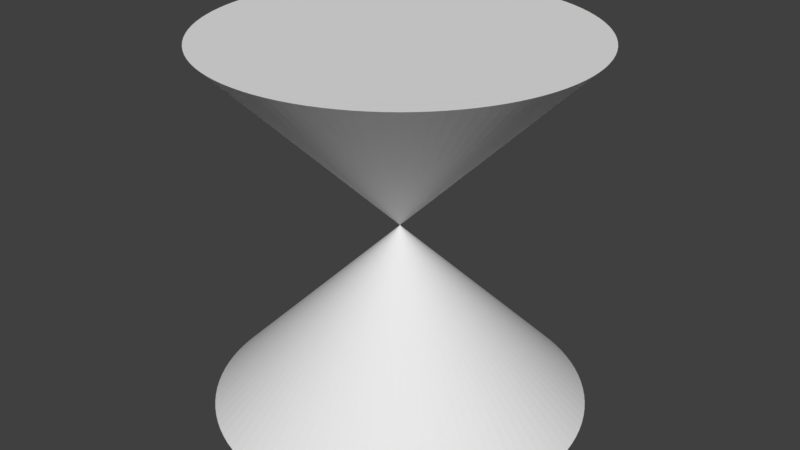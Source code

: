 # Source: Hourglass.blend  (saved by Blender 2.79.0; exported with 4.5.12 LTS)
import bpy
from mathutils import Matrix  # noqa: F401  (used for matrix-valued properties, if any)

bpy.ops.wm.read_factory_settings(use_empty=True)
scene = bpy.context.scene
scene.name = 'Scene'

# ---- collections
col_collection_1 = bpy.data.collections.new('Collection 1'); scene.collection.children.link(col_collection_1)

# ---- world
world_world = bpy.data.worlds.new('World'); scene.world = world_world
world_world.color = (0.05088, 0.05088, 0.05088)
world_world.use_sun_shadow = False
world_world.sun_shadow_jitter_overblur = 0.0
world_world.cycles.sampling_method = 'MANUAL'

# ---- meshes
me_cone = bpy.data.meshes.new('Cone')
me_cone.from_pydata([(0.0, 1.0, -0.5), (0.06279, 0.998, -0.5), (0.1253, 0.9921, -0.5), (0.1874, 0.9823, -0.5), (0.2487, 0.9686, -0.5), (0.309, 0.9511, -0.5), (0.3681, 0.9298, -0.5), (0.4258, 0.9048, -0.5), (0.4818, 0.8763, -0.5), (0.5358, 0.8443, -0.5), (0.5878, 0.809, -0.5), (0.6374, 0.7705, -0.5), (0.6845, 0.729, -0.5), (0.729, 0.6845, -0.5), (0.7705, 0.6374, -0.5), (0.809, 0.5878, -0.5), (0.8443, 0.5358, -0.5), (0.8763, 0.4818, -0.5), (0.9048, 0.4258, -0.5), (0.9298, 0.3681, -0.5), (0.9511, 0.309, -0.5), (0.9686, 0.2487, -0.5), (0.9823, 0.1874, -0.5), (0.9921, 0.1253, -0.5), (0.998, 0.06279, -0.5), (1.0, -4.013e-07, -0.5), (0.998, -0.06279, -0.5), (0.9921, -0.1253, -0.5), (0.9823, -0.1874, -0.5), (0.9686, -0.2487, -0.5), (0.9511, -0.309, -0.5), (0.9298, -0.3681, -0.5), (0.9048, -0.4258, -0.5), (0.8763, -0.4818, -0.5), (0.8443, -0.5358, -0.5), (0.809, -0.5878, -0.5), (0.7705, -0.6374, -0.5), (0.729, -0.6845, -0.5), (0.6845, -0.729, -0.5), (0.6374, -0.7705, -0.5), (0.5878, -0.809, -0.5), (0.5358, -0.8443, -0.5), (0.4818, -0.8763, -0.5), (0.4258, -0.9048, -0.5), (0.3681, -0.9298, -0.5), (0.309, -0.9511, -0.5), (0.2487, -0.9686, -0.5), (0.1874, -0.9823, -0.5), (0.1253, -0.9921, -0.5), (0.06279, -0.998, -0.5), (-1.041e-06, -1.0, -0.5), (-0.06279, -0.998, -0.5), (-0.1253, -0.9921, -0.5), (-0.1874, -0.9823, -0.5), (-0.2487, -0.9686, -0.5), (-0.309, -0.9511, -0.5), (-0.3681, -0.9298, -0.5), (-0.4258, -0.9048, -0.5), (-0.4818, -0.8763, -0.5), (-0.5358, -0.8443, -0.5), (-0.5878, -0.809, -0.5), (-0.6374, -0.7705, -0.5), (-0.6845, -0.729, -0.5), (-0.729, -0.6845, -0.5), (-0.7705, -0.6374, -0.5), (-0.809, -0.5878, -0.5), (-0.8443, -0.5358, -0.5), (-0.8763, -0.4818, -0.5), (-0.9048, -0.4258, -0.5), (-0.9298, -0.3681, -0.5), (-0.9511, -0.309, -0.5), (-0.9686, -0.2487, -0.5), (-0.9823, -0.1874, -0.5), (0.0, 0.0, 0.5), (-0.9921, -0.1253, -0.5), (-0.998, -0.06279, -0.5), (-1.0, 1.442e-06, -0.5), (-0.998, 0.06279, -0.5), (-0.9921, 0.1253, -0.5), (-0.9823, 0.1874, -0.5), (-0.9686, 0.2487, -0.5), (-0.9511, 0.309, -0.5), (-0.9298, 0.3681, -0.5), (-0.9048, 0.4258, -0.5), (-0.8763, 0.4818, -0.5), (-0.8443, 0.5358, -0.5), (-0.809, 0.5878, -0.5), (-0.7705, 0.6374, -0.5), (-0.729, 0.6845, -0.5), (-0.6845, 0.729, -0.5), (-0.6374, 0.7705, -0.5), (-0.5878, 0.809, -0.5), (-0.5358, 0.8443, -0.5), (-0.4818, 0.8763, -0.5), (-0.4258, 0.9048, -0.5), (-0.3681, 0.9298, -0.5), (-0.309, 0.9511, -0.5), (-0.2487, 0.9686, -0.5), (-0.1874, 0.9823, -0.5), (-0.1253, 0.9921, -0.5), (-0.06279, 0.998, -0.5), (4.371e-08, 1.0, 1.5), (-0.06279, 0.998, 1.5), (-0.1253, 0.9921, 1.5), (-0.1874, 0.9823, 1.5), (-0.2487, 0.9686, 1.5), (-0.309, 0.9511, 1.5), (-0.3681, 0.9298, 1.5), (-0.4258, 0.9048, 1.5), (-0.4818, 0.8763, 1.5), (-0.5358, 0.8443, 1.5), (-0.5878, 0.809, 1.5), (-0.6374, 0.7705, 1.5), (-0.6845, 0.729, 1.5), (-0.729, 0.6845, 1.5), (-0.7705, 0.6374, 1.5), (-0.809, 0.5878, 1.5), (-0.8443, 0.5358, 1.5), (-0.8763, 0.4818, 1.5), (-0.9048, 0.4258, 1.5), (-0.9298, 0.3681, 1.5), (-0.9511, 0.309, 1.5), (-0.9686, 0.2487, 1.5), (-0.9823, 0.1874, 1.5), (-0.9921, 0.1253, 1.5), (-0.998, 0.06279, 1.5), (-1.0, -4.013e-07, 1.5), (-0.998, -0.06279, 1.5), (-0.9921, -0.1253, 1.5), (-0.9823, -0.1874, 1.5), (-0.9686, -0.2487, 1.5), (-0.9511, -0.309, 1.5), (-0.9298, -0.3681, 1.5), (-0.9048, -0.4258, 1.5), (-0.8763, -0.4818, 1.5), (-0.8443, -0.5358, 1.5), (-0.809, -0.5878, 1.5), (-0.7705, -0.6374, 1.5), (-0.729, -0.6845, 1.5), (-0.6845, -0.729, 1.5), (-0.6374, -0.7705, 1.5), (-0.5878, -0.809, 1.5), (-0.5358, -0.8443, 1.5), (-0.4818, -0.8763, 1.5), (-0.4258, -0.9048, 1.5), (-0.3681, -0.9298, 1.5), (-0.309, -0.9511, 1.5), (-0.2487, -0.9686, 1.5), (-0.1874, -0.9823, 1.5), (-0.1253, -0.9921, 1.5), (-0.06279, -0.998, 1.5), (1.085e-06, -1.0, 1.5), (0.06279, -0.998, 1.5), (0.1253, -0.9921, 1.5), (0.1874, -0.9823, 1.5), (0.2487, -0.9686, 1.5), (0.309, -0.9511, 1.5), (0.3681, -0.9298, 1.5), (0.4258, -0.9048, 1.5), (0.4818, -0.8763, 1.5), (0.5358, -0.8443, 1.5), (0.5878, -0.809, 1.5), (0.6374, -0.7705, 1.5), (0.6845, -0.729, 1.5), (0.729, -0.6845, 1.5), (0.7705, -0.6374, 1.5), (0.809, -0.5878, 1.5), (0.8443, -0.5358, 1.5), (0.8763, -0.4818, 1.5), (0.9048, -0.4258, 1.5), (0.9298, -0.3681, 1.5), (0.9511, -0.309, 1.5), (0.9686, -0.2487, 1.5), (0.9823, -0.1874, 1.5), (0.9921, -0.1253, 1.5), (0.998, -0.06279, 1.5), (1.0, 1.442e-06, 1.5), (0.998, 0.06279, 1.5), (0.9921, 0.1253, 1.5), (0.9823, 0.1874, 1.5), (0.9686, 0.2487, 1.5), (0.9511, 0.309, 1.5), (0.9298, 0.3681, 1.5), (0.9048, 0.4258, 1.5), (0.8763, 0.4818, 1.5), (0.8443, 0.5358, 1.5), (0.809, 0.5878, 1.5), (0.7705, 0.6374, 1.5), (0.729, 0.6845, 1.5), (0.6845, 0.729, 1.5), (0.6374, 0.7705, 1.5), (0.5878, 0.809, 1.5), (0.5358, 0.8443, 1.5), (0.4818, 0.8763, 1.5), (0.4258, 0.9048, 1.5), (0.3681, 0.9298, 1.5), (0.309, 0.9511, 1.5), (0.2487, 0.9686, 1.5), (0.1874, 0.9823, 1.5), (0.1253, 0.9921, 1.5), (0.06279, 0.998, 1.5), (-4.371e-08, 0.0, 0.5)], [], [(0, 73, 1), (1, 73, 2), (2, 73, 3), (3, 73, 4), (4, 73, 5), (5, 73, 6), (6, 73, 7), (7, 73, 8), (8, 73, 9), (9, 73, 10), (10, 73, 11), (11, 73, 12), (12, 73, 13), (13, 73, 14), (14, 73, 15), (15, 73, 16), (16, 73, 17), (17, 73, 18), (18, 73, 19), (19, 73, 20), (20, 73, 21), (21, 73, 22), (22, 73, 23), (23, 73, 24), (24, 73, 25), (25, 73, 26), (26, 73, 27), (27, 73, 28), (28, 73, 29), (29, 73, 30), (30, 73, 31), (31, 73, 32), (32, 73, 33), (33, 73, 34), (34, 73, 35), (35, 73, 36), (36, 73, 37), (37, 73, 38), (38, 73, 39), (39, 73, 40), (40, 73, 41), (41, 73, 42), (42, 73, 43), (43, 73, 44), (44, 73, 45), (45, 73, 46), (46, 73, 47), (47, 73, 48), (48, 73, 49), (49, 73, 50), (50, 73, 51), (51, 73, 52), (52, 73, 53), (53, 73, 54), (54, 73, 55), (55, 73, 56), (56, 73, 57), (57, 73, 58), (58, 73, 59), (59, 73, 60), (60, 73, 61), (61, 73, 62), (62, 73, 63), (63, 73, 64), (64, 73, 65), (65, 73, 66), (66, 73, 67), (67, 73, 68), (68, 73, 69), (69, 73, 70), (70, 73, 71), (71, 73, 72), (72, 73, 74), (74, 73, 75), (75, 73, 76), (76, 73, 77), (77, 73, 78), (78, 73, 79), (79, 73, 80), (80, 73, 81), (81, 73, 82), (82, 73, 83), (83, 73, 84), (84, 73, 85), (85, 73, 86), (86, 73, 87), (87, 73, 88), (88, 73, 89), (89, 73, 90), (90, 73, 91), (91, 73, 92), (92, 73, 93), (93, 73, 94), (94, 73, 95), (95, 73, 96), (96, 73, 97), (97, 73, 98), (98, 73, 99), (99, 73, 100), (100, 73, 0), (0, 1, 2, 3, 4, 5, 6, 7, 8, 9, 10, 11, 12, 13, 14, 15, 16, 17, 18, 19, 20, 21, 22, 23, 24, 25, 26, 27, 28, 29, 30, 31, 32, 33, 34, 35, 36, 37, 38, 39, 40, 41, 42, 43, 44, 45, 46, 47, 48, 49, 50, 51, 52, 53, 54, 55, 56, 57, 58, 59, 60, 61, 62, 63, 64, 65, 66, 67, 68, 69, 70, 71, 72, 74, 75, 76, 77, 78, 79, 80, 81, 82, 83, 84, 85, 86, 87, 88, 89, 90, 91, 92, 93, 94, 95, 96, 97, 98, 99, 100), (101, 201, 102), (102, 201, 103), (103, 201, 104), (104, 201, 105), (105, 201, 106), (106, 201, 107), (107, 201, 108), (108, 201, 109), (109, 201, 110), (110, 201, 111), (111, 201, 112), (112, 201, 113), (113, 201, 114), (114, 201, 115), (115, 201, 116), (116, 201, 117), (117, 201, 118), (118, 201, 119), (119, 201, 120), (120, 201, 121), (121, 201, 122), (122, 201, 123), (123, 201, 124), (124, 201, 125), (125, 201, 126), (126, 201, 127), (127, 201, 128), (128, 201, 129), (129, 201, 130), (130, 201, 131), (131, 201, 132), (132, 201, 133), (133, 201, 134), (134, 201, 135), (135, 201, 136), (136, 201, 137), (137, 201, 138), (138, 201, 139), (139, 201, 140), (140, 201, 141), (141, 201, 142), (142, 201, 143), (143, 201, 144), (144, 201, 145), (145, 201, 146), (146, 201, 147), (147, 201, 148), (148, 201, 149), (149, 201, 150), (150, 201, 151), (151, 201, 152), (152, 201, 153), (153, 201, 154), (154, 201, 155), (155, 201, 156), (156, 201, 157), (157, 201, 158), (158, 201, 159), (159, 201, 160), (160, 201, 161), (161, 201, 162), (162, 201, 163), (163, 201, 164), (164, 201, 165), (165, 201, 166), (166, 201, 167), (167, 201, 168), (168, 201, 169), (169, 201, 170), (170, 201, 171), (171, 201, 172), (172, 201, 173), (173, 201, 174), (174, 201, 175), (175, 201, 176), (176, 201, 177), (177, 201, 178), (178, 201, 179), (179, 201, 180), (180, 201, 181), (181, 201, 182), (182, 201, 183), (183, 201, 184), (184, 201, 185), (185, 201, 186), (186, 201, 187), (187, 201, 188), (188, 201, 189), (189, 201, 190), (190, 201, 191), (191, 201, 192), (192, 201, 193), (193, 201, 194), (194, 201, 195), (195, 201, 196), (196, 201, 197), (197, 201, 198), (198, 201, 199), (199, 201, 200), (200, 201, 101), (101, 102, 103, 104, 105, 106, 107, 108, 109, 110, 111, 112, 113, 114, 115, 116, 117, 118, 119, 120, 121, 122, 123, 124, 125, 126, 127, 128, 129, 130, 131, 132, 133, 134, 135, 136, 137, 138, 139, 140, 141, 142, 143, 144, 145, 146, 147, 148, 149, 150, 151, 152, 153, 154, 155, 156, 157, 158, 159, 160, 161, 162, 163, 164, 165, 166, 167, 168, 169, 170, 171, 172, 173, 174, 175, 176, 177, 178, 179, 180, 181, 182, 183, 184, 185, 186, 187, 188, 189, 190, 191, 192, 193, 194, 195, 196, 197, 198, 199, 200)])
me_cone.use_remesh_preserve_volume = False
me_cone.use_remesh_preserve_attributes = False
me_cone.use_mirror_vertex_groups = False
me_cone.update()

# ---- objects
ob_hourglass = bpy.data.objects.new('Hourglass', me_cone)

# ---- transforms, parenting, visibility, modifiers, constraints
ob_hourglass.location = (0.0, 0.0, -0.5)
ob_hourglass.lineart.crease_threshold = 0.0

# ---- collection membership
col_collection_1.objects.link(ob_hourglass)

# ---- scene / render settings (as saved in the file)
scene.frame_start = 1; scene.frame_end = 250; scene.frame_set(1)
scene.render.engine = 'BLENDER_EEVEE_NEXT'
scene.render.resolution_percentage = 50
scene.render.dither_intensity = 0.0
scene.cycles.use_denoising = False
scene.cycles.samples = 128
scene.cycles.sampling_pattern = 'TABULATED_SOBOL'
scene.cycles.light_sampling_threshold = 0.0
scene.cycles.use_adaptive_sampling = False
scene.cycles.use_light_tree = False
scene.cycles.blur_glossy = 0.0
scene.cycles.sample_clamp_indirect = 0.0
scene.view_settings.view_transform = 'Standard'
bpy.context.view_layer.update()

# ---- added for rendering (the .blend has no active camera and no usable light): camera, sun
cam_auto = bpy.data.cameras.new('AutoCamera')
cam_auto.lens = 50.0
cam_auto.sensor_width = 36.0
cam_auto.clip_end = 1000.0
ob_auto_camera = bpy.data.objects.new('AutoCamera', cam_auto)
scene.collection.objects.link(ob_auto_camera)
ob_auto_camera.location = (3.20507, -3.84609, 2.56406)
ob_auto_camera.rotation_euler = (1.09748, -7.21219e-08, 0.694738)
scene.camera = ob_auto_camera
light_auto_sun = bpy.data.lights.new('AutoSun', 'SUN')
light_auto_sun.energy = 3.0
light_auto_sun.angle = 0.0523599
ob_auto_sun = bpy.data.objects.new('AutoSun', light_auto_sun)
scene.collection.objects.link(ob_auto_sun)
ob_auto_sun.rotation_euler = (0.872665, 0.174533, 0.523599)
bpy.context.view_layer.update()
